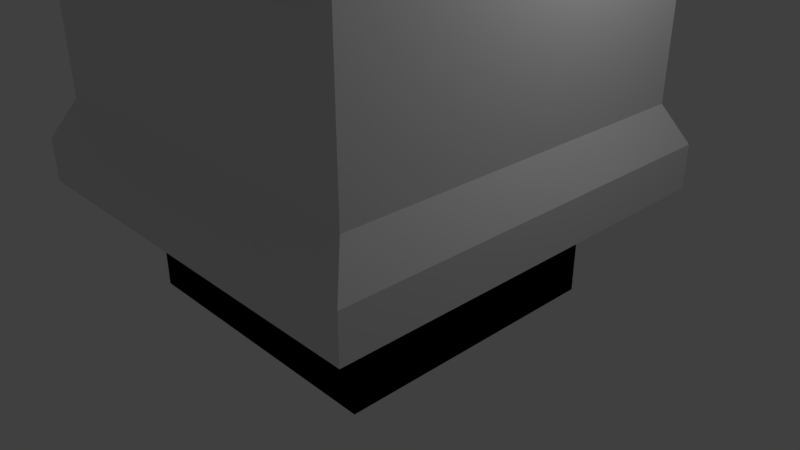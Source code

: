 # Source: forge.blend  (saved by Blender 2.79.0; exported with 4.5.12 LTS)
import bpy
from mathutils import Matrix  # noqa: F401  (used for matrix-valued properties, if any)

bpy.ops.wm.read_factory_settings(use_empty=True)
scene = bpy.context.scene
scene.name = 'Scene'

# ---- collections
col_collection_1 = bpy.data.collections.new('Collection 1'); scene.collection.children.link(col_collection_1)

# ---- materials (node trees are filled in below, after node groups)
mat_material = bpy.data.materials.new('Material')
mat_material.alpha_threshold = 0.0
mat_material.use_transparent_shadow = False
mat_material.roughness = 0.5
mat_material.line_color = (0.0, 0.0, 0.0, 1.0)
mat_material_001 = bpy.data.materials.new('Material.001')
mat_material_001.alpha_threshold = 0.0
mat_material_001.use_transparent_shadow = False
mat_material_001.diffuse_color = (0.8, 0.006106, 0.003758, 1.0)
mat_material_001.roughness = 0.5

# ---- material node trees

# ---- world
world_world = bpy.data.worlds.new('World'); scene.world = world_world
world_world.color = (0.05088, 0.05088, 0.05088)
world_world.use_sun_shadow = False
world_world.sun_shadow_jitter_overblur = 0.0
world_world.cycles.sampling_method = 'MANUAL'

# ---- cameras
cam_camera = bpy.data.cameras.new('Camera')
cam_camera.clip_end = 100.0
cam_camera.lens = 35.0
cam_camera.sensor_width = 32.0
cam_camera.sensor_height = 18.0
cam_camera.ortho_scale = 7.314
cam_camera.dof.focus_distance = 0.0
cam_camera.dof.aperture_fstop = 128.0

# ---- lights
light_lamp = bpy.data.lights.new('Lamp', 'POINT')
light_lamp.transmission_factor = 0.0
light_lamp.cutoff_distance = 30.0
light_lamp.energy = 100.0
light_lamp.shadow_buffer_clip_start = 1.001
light_lamp.shadow_soft_size = 0.1
light_lamp.shadow_maximum_resolution = 0.006
light_lamp.use_absolute_resolution = True

# ---- meshes
me_cube = bpy.data.meshes.new('Cube')
me_cube.from_pydata([(1.0, 1.0, -1.0), (1.0, -1.0, -1.0), (-1.0, -1.0, -1.0), (-1.0, 1.0, -1.0), (1.0, 1.0, 1.0), (1.0, -1.0, 1.0), (-1.0, -1.0, 1.0), (-1.0, 1.0, 1.0), (1.0, 1.0, -1.0), (1.0, -1.0, -1.0), (-1.0, -1.0, -1.0), (-1.0, 1.0, -1.0), (1.0, 1.0, 1.0), (1.0, -1.0, 1.0), (-1.0, -1.0, 1.0), (-1.0, 1.0, 1.0), (1.0, 1.0, 1.0), (1.0, -1.0, 1.0), (-1.0, 1.0, 1.0), (-1.0, -1.0, 1.0), (1.464, 1.464, 2.014), (1.464, -1.464, 2.014), (-1.464, 1.464, 2.014), (-1.464, -1.464, 2.014), (1.464, 1.464, 3.2), (1.464, -1.464, 3.2), (-1.464, 1.464, 3.2), (-1.464, -1.464, 3.2), (1.316, 1.316, 4.246), (1.316, -1.316, 4.246), (-1.316, 1.316, 4.246), (-1.316, -1.316, 4.246), (1.316, 1.316, 8.614), (1.316, -1.316, 8.614), (-1.316, 1.316, 8.614), (-1.316, -1.316, 8.614), (1.512, 1.512, 9.453), (1.512, -1.512, 9.453), (-1.512, 1.512, 9.453), (-1.512, -1.512, 9.453), (1.512, 1.512, 10.38), (1.512, -1.512, 10.38), (-1.512, 1.512, 10.38), (-1.512, -1.512, 10.38), (1.176, 1.176, 10.38), (1.176, 0.8398, 10.38), (1.176, 0.5039, 10.38), (1.176, 0.168, 10.38), (1.176, -0.168, 10.38), (1.176, -0.5039, 10.38), (1.176, -0.8398, 10.38), (1.176, -1.176, 10.38), (0.8398, 1.176, 10.38), (0.8398, -1.176, 10.38), (0.5039, 1.176, 10.38), (0.5039, -1.176, 10.38), (0.168, 1.176, 10.38), (0.168, -1.176, 10.38), (-0.168, 1.176, 10.38), (-0.168, -1.176, 10.38), (-0.5039, 1.176, 10.38), (-0.5039, -1.176, 10.38), (-0.8398, 1.176, 10.38), (-0.8398, -1.176, 10.38), (-1.176, 1.176, 10.38), (-1.176, 0.8398, 10.38), (-1.176, 0.5039, 10.38), (-1.176, 0.168, 10.38), (-1.176, -0.168, 10.38), (-1.176, -0.5039, 10.38), (-1.176, -0.8398, 10.38), (-1.176, -1.176, 10.38), (1.512, -1.176, 11.3), (1.512, -1.512, 11.3), (-1.176, 1.512, 11.3), (-1.512, 1.512, 11.3), (-1.176, -1.512, 11.3), (-1.512, -1.512, 11.3), (-1.512, 1.176, 11.3), (1.512, 1.512, 11.3), (1.512, 1.176, 11.3), (1.512, 0.8398, 11.3), (1.512, 0.5039, 11.3), (1.512, 0.168, 11.3), (1.512, -0.168, 11.3), (1.512, -0.5039, 11.3), (1.512, -0.8398, 11.3), (1.176, 1.512, 11.3), (0.8398, 1.512, 11.3), (0.5039, 1.512, 11.3), (0.168, 1.512, 11.3), (-0.168, 1.512, 11.3), (-0.5039, 1.512, 11.3), (-0.8398, 1.512, 11.3), (1.176, -1.512, 11.3), (0.8398, -1.512, 11.3), (0.5039, -1.512, 11.3), (0.168, -1.512, 11.3), (-0.168, -1.512, 11.3), (-0.5039, -1.512, 11.3), (-0.8398, -1.512, 11.3), (-1.512, -1.176, 11.3), (-1.512, -0.8398, 11.3), (-1.512, -0.5039, 11.3), (-1.512, -0.168, 11.3), (-1.512, 0.168, 11.3), (-1.512, 0.5039, 11.3), (-1.512, 0.8398, 11.3), (1.176, -1.176, 11.3), (1.176, 1.176, 11.3), (1.176, 0.8398, 11.3), (1.176, 0.5039, 11.3), (1.176, 0.168, 11.3), (1.176, -0.168, 11.3), (1.176, -0.5039, 11.3), (1.176, -0.8398, 11.3), (0.8398, -1.176, 11.3), (0.8398, 1.176, 11.3), (0.5039, -1.176, 11.3), (0.5039, 1.176, 11.3), (0.168, -1.176, 11.3), (0.168, 1.176, 11.3), (-0.168, -1.176, 11.3), (-0.168, 1.176, 11.3), (-0.5039, -1.176, 11.3), (-0.5039, 1.176, 11.3), (-0.8398, -1.176, 11.3), (-0.8398, 1.176, 11.3), (-1.176, -1.176, 11.3), (-1.176, 1.176, 11.3), (-1.176, 0.8398, 11.3), (-1.176, 0.5039, 11.3), (-1.176, 0.168, 11.3), (-1.176, -0.168, 11.3), (-1.176, -0.5039, 11.3), (-1.176, -0.8398, 11.3)], [], [(0, 3, 2, 1), (4, 5, 6, 7), (0, 1, 5, 4), (1, 2, 6, 5), (2, 3, 7, 6), (4, 7, 3, 0), (8, 9, 10, 11), (15, 14, 19, 18), (8, 12, 13, 9), (9, 13, 14, 10), (10, 14, 15, 11), (12, 8, 11, 15), (18, 19, 23, 22), (12, 15, 18, 16), (14, 13, 17, 19), (13, 12, 16, 17), (23, 21, 25, 27), (16, 18, 22, 20), (19, 17, 21, 23), (17, 16, 20, 21), (26, 27, 31, 30), (21, 20, 24, 25), (22, 23, 27, 26), (20, 22, 26, 24), (28, 30, 34, 32), (24, 26, 30, 28), (27, 25, 29, 31), (25, 24, 28, 29), (35, 33, 37, 39), (31, 29, 33, 35), (29, 28, 32, 33), (30, 31, 35, 34), (33, 32, 36, 37), (34, 35, 39, 38), (32, 34, 38, 36), (37, 36, 40, 79, 80, 81, 82, 83, 84, 85, 86, 72, 73, 41), (36, 38, 42, 75, 74, 93, 92, 91, 90, 89, 88, 87, 79, 40), (49, 50, 51, 108, 115, 114, 113, 112, 111, 110, 109, 44, 45, 46, 47, 48), (57, 59, 61, 63, 71, 128, 126, 124, 122, 120, 118, 116, 108, 51, 53, 55), (129, 78, 107, 106, 105, 104, 103, 102, 101, 128, 135, 134, 133, 132, 131, 130), (128, 101, 77, 76, 100, 99, 98, 97, 96, 95, 94, 108, 116, 118, 120, 122, 124, 126), (108, 94, 73, 72, 86, 85, 84, 83, 82, 81, 80, 109, 110, 111, 112, 113, 114, 115), (44, 52, 54, 56, 58, 60, 62, 64, 65, 66, 67, 68, 69, 70, 71, 63, 61, 59, 57, 55, 53, 51, 50, 49, 48, 47, 46, 45), (65, 64, 129, 130, 131, 132, 133, 134, 135, 128, 71, 70, 69, 68, 67, 66), (39, 37, 41, 73, 94, 95, 96, 97, 98, 99, 100, 76, 77, 43), (38, 39, 43, 77, 101, 102, 103, 104, 105, 106, 107, 78, 75, 42), (60, 58, 56, 54, 52, 44, 109, 117, 119, 121, 123, 125, 127, 129, 64, 62), (79, 87, 88, 89, 90, 91, 92, 93, 74, 75, 78, 129, 127, 125, 123, 121, 119, 117, 109, 80)])
me_cube.polygons.foreach_set('material_index', [0, 0, 0, 0, 0, 0, 0, 0, 0, 0, 0, 0, 0, 0, 0, 0, 0, 0, 0, 0, 0, 0, 0, 0, 0, 0, 0, 0, 0, 0, 0, 0, 0, 0, 0, 0, 0, 0, 0, 0, 0, 0, 1, 0, 0, 0, 0, 0])
me_cube.materials.append(mat_material)
me_cube.materials.append(mat_material_001)
me_cube.use_remesh_preserve_volume = False
me_cube.use_remesh_preserve_attributes = False
me_cube.use_mirror_vertex_groups = False
me_cube.update()

# ---- objects
ob_cube = bpy.data.objects.new('Cube', me_cube)
ob_lamp = bpy.data.objects.new('Lamp', light_lamp)
ob_camera = bpy.data.objects.new('Camera', cam_camera)

# ---- transforms, parenting, visibility, modifiers, constraints
ob_cube.location = (0.0, 0.0, 0.0)
ob_cube.scale = (1.861, 1.861, 0.4829)
ob_cube.lock_rotations_4d = False
ob_cube.empty_display_type = 'ARROWS'
ob_cube.lineart.crease_threshold = 0.0
ob_lamp.location = (4.076, 1.005, 5.904)
ob_lamp.rotation_euler = (0.6503, 0.05522, 1.866)
ob_lamp.lock_rotations_4d = False
ob_lamp.empty_display_type = 'ARROWS'
ob_lamp.color = (0.0, 0.0, 0.0, 0.0)
ob_lamp.lineart.crease_threshold = 0.0
ob_camera.location = (7.481, -6.508, 5.344)
ob_camera.rotation_euler = (1.109, 0.0, 0.8149)
ob_camera.lock_rotations_4d = False
ob_camera.empty_display_type = 'ARROWS'
ob_camera.color = (0.0, 0.0, 0.0, 0.0)
ob_camera.display_type = 'WIRE'
ob_camera.lineart.crease_threshold = 0.0

# ---- collection membership
col_collection_1.objects.link(ob_cube)
col_collection_1.objects.link(ob_lamp)
col_collection_1.objects.link(ob_camera)

# ---- scene / render settings (as saved in the file)
scene.camera = ob_camera
scene.frame_start = 1; scene.frame_end = 250; scene.frame_set(1)
scene.render.engine = 'BLENDER_EEVEE_NEXT'
scene.render.resolution_percentage = 50
scene.render.dither_intensity = 0.0
scene.cycles.use_denoising = False
scene.cycles.samples = 128
scene.cycles.sampling_pattern = 'TABULATED_SOBOL'
scene.cycles.use_adaptive_sampling = False
scene.cycles.use_light_tree = False
scene.cycles.blur_glossy = 0.0
scene.cycles.sample_clamp_indirect = 0.0
scene.view_settings.view_transform = 'Standard'
bpy.context.view_layer.update()
